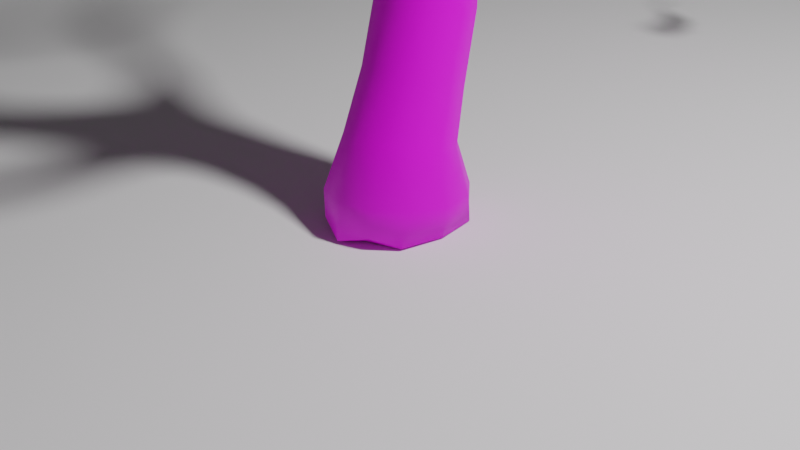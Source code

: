 # Source: v1.blend  (saved by Blender 3.1.5; exported with 4.5.12 LTS)
import bpy
from mathutils import Matrix  # noqa: F401  (used for matrix-valued properties, if any)

bpy.ops.wm.read_factory_settings(use_empty=True)
scene = bpy.context.scene
scene.name = 'Scene'

# ---- collections
col_collection = bpy.data.collections.new('Collection'); scene.collection.children.link(col_collection)

# ---- images (referenced by path relative to the original .blend; pixels are not part of the script)
import os
ASSET_DIR = os.environ.get("B2B_ASSET_DIR", "")  # directory of the original .blend (textures are referenced by path, not embedded)
HERE = os.path.dirname(os.path.abspath(__file__))  # packed textures are extracted next to this script under _unpacked/

def load_image(name, relpath, width, height, colorspace="sRGB"):
    """Load a texture the original file referenced (path relative to the .blend, or extracted next to this script)."""
    p = next((c for c in (os.path.join(HERE, relpath), os.path.join(ASSET_DIR, relpath)) if relpath and os.path.exists(c)), "")
    if p:
        img = bpy.data.images.load(p, check_existing=True)
        img.name = name
    else:  # same state as the original file: an image datablock whose file is absent (Cycles renders it pink)
        img = bpy.data.images.new(name, width, height)
        img.source = "FILE"
        img.filepath = "//" + (relpath or name)
    img.colorspace_settings.name = colorspace
    return img
img_bark_jpg = load_image('bark.jpg', 'bark.jpg', 1024, 1024, 'sRGB')
img_branch_png = load_image('branch.png', 'branch.png', 1024, 1024, 'sRGB')
img_branch_png_001 = load_image('branch.png.001', 'branch.png', 1024, 1024, 'sRGB')

# ---- materials (node trees are filled in below, after node groups)
mat_material_001 = bpy.data.materials.new('Material.001')
mat_branch = bpy.data.materials.new('branch')
mat_branch.surface_render_method = 'BLENDED'
mat_branch.blend_method = 'BLEND'
mat_branch_001 = bpy.data.materials.new('branch.001')
mat_branch_001.surface_render_method = 'BLENDED'
mat_branch_001.blend_method = 'BLEND'

# ---- node groups
ng_geometry_nodes = bpy.data.node_groups.new('Geometry Nodes', 'GeometryNodeTree')
_s = ng_geometry_nodes.interface.new_socket(name='Geometry', in_out='OUTPUT', socket_type='NodeSocketGeometry')
_s = ng_geometry_nodes.interface.new_socket(name='Geometry', in_out='INPUT', socket_type='NodeSocketGeometry')
ng_geometry_nodes.is_modifier = True
_N = ng_geometry_nodes.nodes; _L = ng_geometry_nodes.links
n0 = _N.new('NodeGroupOutput'); n0.name = 'Group Output'; n0.location = (488, 0)
n1 = _N.new('NodeGroupInput'); n1.name = 'Group Input'; n1.location = (-674, 17)
n2 = _N.new('GeometryNodeTransform'); n2.name = 'Transform'; n2.location = (-221, 437)
n3 = _N.new('ShaderNodeVectorMath'); n3.name = 'Vector Math.001'; n3.location = (-404, -178)
n3.operation = 'MULTIPLY'
n4 = _N.new('ShaderNodeTexVoronoi'); n4.name = 'Voronoi Texture'; n4.location = (-898, -39)
n4.feature = 'SMOOTH_F1'
n4.inputs[2].default_value = 0.2
n5 = _N.new('ShaderNodeVectorMath'); n5.name = 'Vector Math.002'; n5.location = (-670, -132)
n5.operation = 'SUBTRACT'
n6 = _N.new('ShaderNodeValue'); n6.name = 'Value'; n6.location = (-646, -355)
n6.outputs[0].default_value = 0.0
n7 = _N.new('GeometryNodeInputPosition'); n7.name = 'Position'; n7.location = (-900, -506)
n8 = _N.new('ShaderNodeTexNoise'); n8.name = 'Noise Texture'; n8.location = (-1314, -159)
n9 = _N.new('ShaderNodeVectorMath'); n9.name = 'Vector Math'; n9.location = (-193, -234)
n10 = _N.new('GeometryNodeMeshToPoints'); n10.name = 'Mesh to Points'; n10.location = (239, 271)
n11 = _N.new('GeometryNodeSetPosition'); n11.name = 'Set Position'; n11.location = (10, -120)
n12 = _N.new('GeometryNodeSubdivisionSurface'); n12.name = 'Subdivision Surface'; n12.location = (245, -129)
n12.inputs[4].default_value = False
_L.new(n1.outputs[0], n2.inputs[0])
_L.new(n1.outputs[0], n11.inputs[0])
_L.new(n11.outputs[0], n12.inputs[0])
_L.new(n7.outputs[0], n9.inputs[1])
_L.new(n4.outputs[2], n5.inputs[0])
_L.new(n6.outputs[0], n3.inputs[1])
_L.new(n3.outputs[0], n9.inputs[0])
_L.new(n5.outputs[0], n3.inputs[0])
_L.new(n7.outputs[0], n5.inputs[1])
_L.new(n9.outputs[0], n11.inputs[2])
_L.new(n11.outputs[0], n10.inputs[0])
_L.new(n12.outputs[0], n0.inputs[0])
n0.is_active_output = True

# ---- material node trees
mat_material_001.use_nodes = True; mat_material_001.node_tree.nodes.clear()
_N = mat_material_001.node_tree.nodes; _L = mat_material_001.node_tree.links
n0 = _N.new('ShaderNodeBsdfPrincipled'); n0.name = 'Principled BSDF'; n0.location = (10, 300)
n0.distribution = 'GGX'
n0.subsurface_method = 'RANDOM_WALK_SKIN'
n0.inputs[3].default_value = 1.45
n0.inputs[27].default_value = (0.0, 0.0, 0.0, 1.0)
n0.inputs[28].default_value = 1.0
n1 = _N.new('ShaderNodeOutputMaterial'); n1.name = 'Material Output'; n1.location = (300, 300)
n2 = _N.new('ShaderNodeTexImage'); n2.name = 'Image Texture'; n2.location = (-308, 240)
n2.image = img_bark_jpg
_L.new(n0.outputs[0], n1.inputs[0])
_L.new(n2.outputs[0], n0.inputs[0])
n1.is_active_output = True
mat_branch.use_nodes = True; mat_branch.node_tree.nodes.clear()
_N = mat_branch.node_tree.nodes; _L = mat_branch.node_tree.links
n0 = _N.new('ShaderNodeBsdfPrincipled'); n0.name = 'Principled BSDF'; n0.location = (-192, 377)
n0.distribution = 'GGX'
n0.subsurface_method = 'RANDOM_WALK_SKIN'
n0.inputs[3].default_value = 1.45
n0.inputs[27].default_value = (0.0, 0.0, 0.0, 1.0)
n0.inputs[28].default_value = 1.0
n1 = _N.new('ShaderNodeOutputMaterial'); n1.name = 'Material Output'; n1.location = (550, 384)
n2 = _N.new('ShaderNodeAddShader'); n2.name = 'Add Shader'; n2.location = (330, 344)
n3 = _N.new('ShaderNodeBsdfTranslucent'); n3.name = 'Translucent BSDF'; n3.location = (131, 183)
n4 = _N.new('ShaderNodeBump'); n4.name = 'Bump'; n4.location = (-406, -5)
n4.inputs[0].default_value = 0.2083
n4.inputs[1].default_value = 1.0
n4.inputs[2].default_value = 1.0
n5 = _N.new('ShaderNodeTexImage'); n5.name = 'Image Texture'; n5.location = (-762, 359)
n5.image = img_branch_png
n5.extension = 'CLIP'
_L.new(n5.outputs[0], n0.inputs[0])
_L.new(n5.outputs[1], n0.inputs[4])
_L.new(n0.outputs[0], n2.inputs[0])
_L.new(n2.outputs[0], n1.inputs[0])
_L.new(n5.outputs[0], n3.inputs[0])
_L.new(n3.outputs[0], n2.inputs[1])
_L.new(n5.outputs[0], n4.inputs[3])
_L.new(n4.outputs[0], n0.inputs[5])
n1.is_active_output = True
mat_branch_001.use_nodes = True; mat_branch_001.node_tree.nodes.clear()
_N = mat_branch_001.node_tree.nodes; _L = mat_branch_001.node_tree.links
n0 = _N.new('ShaderNodeBsdfPrincipled'); n0.name = 'Principled BSDF'; n0.location = (-192, 377)
n0.distribution = 'GGX'
n0.subsurface_method = 'RANDOM_WALK_SKIN'
n0.inputs[3].default_value = 1.45
n0.inputs[27].default_value = (0.0, 0.0, 0.0, 1.0)
n0.inputs[28].default_value = 1.0
n1 = _N.new('ShaderNodeOutputMaterial'); n1.name = 'Material Output'; n1.location = (550, 384)
n2 = _N.new('ShaderNodeAddShader'); n2.name = 'Add Shader'; n2.location = (330, 344)
n3 = _N.new('ShaderNodeBsdfTranslucent'); n3.name = 'Translucent BSDF'; n3.location = (131, 183)
n4 = _N.new('ShaderNodeBump'); n4.name = 'Bump'; n4.location = (-406, -5)
n4.inputs[0].default_value = 0.2083
n4.inputs[1].default_value = 1.0
n4.inputs[2].default_value = 1.0
n5 = _N.new('ShaderNodeTexImage'); n5.name = 'Image Texture'; n5.location = (-762, 359)
n5.image = img_branch_png_001
n5.extension = 'CLIP'
_L.new(n5.outputs[0], n0.inputs[0])
_L.new(n5.outputs[1], n0.inputs[4])
_L.new(n0.outputs[0], n2.inputs[0])
_L.new(n2.outputs[0], n1.inputs[0])
_L.new(n5.outputs[0], n3.inputs[0])
_L.new(n3.outputs[0], n2.inputs[1])
_L.new(n5.outputs[0], n4.inputs[3])
_L.new(n4.outputs[0], n0.inputs[5])
n1.is_active_output = True

# ---- world
world_world = bpy.data.worlds.new('World'); scene.world = world_world
world_world.use_nodes = True; world_world.node_tree.nodes.clear()
_N = world_world.node_tree.nodes; _L = world_world.node_tree.links
n0 = _N.new('ShaderNodeOutputWorld'); n0.name = 'World Output'; n0.location = (300, 300)
n1 = _N.new('ShaderNodeBackground'); n1.name = 'Background'; n1.location = (10, 300)
n1.inputs[0].default_value = (0.05088, 0.05088, 0.05088, 1.0)
_L.new(n1.outputs[0], n0.inputs[0])
n0.is_active_output = True
world_world.color = (0.05088, 0.05088, 0.05088)
world_world.use_sun_shadow = False
world_world.sun_shadow_jitter_overblur = 0.0

# ---- cameras
cam_camera = bpy.data.cameras.new('Camera')
cam_camera.clip_end = 100.0
cam_camera.ortho_scale = 7.314

# ---- lights
light_light = bpy.data.lights.new('Light', 'POINT')
light_light.transmission_factor = 0.0
light_light.energy = 1e+04
light_light.shadow_soft_size = 1.0
light_light.shadow_maximum_resolution = 0.006
light_light.use_absolute_resolution = True

# ---- meshes
me_cube_001 = bpy.data.meshes.new('Cube.001')
me_cube_001.from_pydata([(-0.5233, -1.0, -1.0), (-0.2843, -0.5584, 0.07418), (-0.5233, 1.0, -1.0), (-0.2843, 0.4962, -0.1872), (0.5233, -1.0, -1.0), (0.2843, -0.5584, 0.07418), (0.5233, 1.0, -1.0), (0.2843, 0.4962, -0.1872), (-1.028, 0.0, -1.0), (-0.5583, -0.03107, -0.05652), (1.028, 0.0, -1.0), (0.5583, -0.03107, -0.05652), (-0.5583, 0.4234, 1.191), (-0.2845, 0.9282, 0.99), (0.2841, 0.9282, 0.9895), (0.5583, 0.4234, 1.19), (0.2845, -0.08144, 1.391), (-0.2841, -0.08143, 1.392), (-0.6411, 0.5797, 3.358), (-0.3926, 0.9972, 3.395), (0.08469, 1.007, 3.439), (0.3653, 0.5329, 3.356), (0.1446, 0.07217, 3.31), (-0.4109, 0.1259, 3.294), (-0.5546, -0.2995, 4.882), (-0.3795, 0.03046, 4.989), (-0.01654, 0.02812, 4.996), (0.1582, -0.3041, 4.895), (0.005248, -0.5887, 4.794), (-0.3558, -0.5908, 4.757), (-0.548, 0.471, 7.025), (-0.3762, 0.8194, 7.032), (-0.002024, 0.7798, 7.004), (0.1581, 0.4274, 7.038), (0.006638, 0.114, 7.024), (-0.3564, 0.1147, 7.02), (-0.4795, -0.04735, 8.731), (-0.3192, 0.2284, 8.693), (-0.0416, 0.2081, 8.689), (0.06695, -0.06106, 8.729), (-0.04481, -0.2978, 8.635), (-0.3228, -0.3082, 8.623), (-0.55, 0.3096, 9.295), (-0.4354, 0.4637, 9.243), (-0.2523, 0.4331, 9.236), (-0.1903, 0.2494, 9.28), (-0.7525, 0.5289, 9.915), (-0.6263, 0.6443, 9.813), (-0.449, 0.589, 9.807), (-0.4043, 0.4202, 9.902), (-0.7232, 1.129, 10.33), (-0.6441, 1.173, 10.25), (-0.5398, 1.127, 10.25), (-0.5185, 1.039, 10.33), (-0.2602, -0.5939, 9.787), (-0.3686, -0.8271, 9.68), (-0.6463, -0.8401, 9.666), (-0.8068, -0.5866, 9.785), (-0.5101, -0.5044, 10.66), (-0.5932, -0.6879, 10.56), (-0.8197, -0.7025, 10.54), (-0.9567, -0.5082, 10.66), (-0.7706, -1.264, 10.89), (-0.8022, -1.336, 10.81), (-0.9119, -1.347, 10.79), (-0.9882, -1.278, 10.87), (-1.068, -2.088, 11.35), (-1.087, -2.129, 11.3), (-1.156, -2.136, 11.28), (-1.206, -2.097, 11.34), (0.0277, 0.7712, 3.925), (0.1803, 0.3718, 3.81), (-0.01984, -0.05585, 3.752), (-0.4018, -0.09575, 3.729), (-0.4156, 0.7625, 3.884), (-0.6158, 0.3225, 3.804), (0.01947, 0.688, 7.445), (0.2069, 0.3249, 7.482), (0.01077, -0.006981, 7.44), (-0.3478, 0.006718, 7.429), (-0.3289, 0.6514, 7.447), (-0.4961, 0.3206, 7.452), (-1.544, 1.042, 7.54), (-1.46, 1.228, 7.548), (-1.45, 0.931, 7.73), (-1.37, 1.108, 7.732), (-2.726, 1.55, 8.593), (-2.641, 1.736, 8.601), (-2.636, 1.441, 8.786), (-2.556, 1.618, 8.788), (-4.164, 2.415, 8.489), (-4.117, 2.513, 8.491), (-4.144, 2.37, 8.607), (-4.098, 2.463, 8.605), (-0.6944, 1.801, 4.479), (-0.4249, 1.795, 4.451), (-0.4159, 1.584, 4.673), (-0.6663, 1.59, 4.7), (-0.6387, 1.944, 5.511), (-0.3735, 1.939, 5.455), (-0.3494, 1.695, 5.64), (-0.5958, 1.701, 5.692), (-1.299, 3.164, 6.033), (-1.149, 3.162, 6.029), (-1.152, 3.06, 6.165), (-1.291, 3.062, 6.169), (-0.3967, -0.5095, 5.278), (-0.5531, -0.1265, 5.363), (0.1636, -0.1325, 5.374), (-0.03557, -0.507, 5.315), (-0.3788, 0.2075, 5.447), (-0.01104, 0.2031, 5.452), (-0.8554, -2.078, 5.182), (-1.11, -2.075, 5.186), (-0.839, -1.938, 5.526), (-1.094, -1.934, 5.529), (-1.39, -2.701, 6.507), (-1.561, -2.693, 6.524), (-1.356, -2.567, 6.716), (-1.527, -2.559, 6.733), (-1.937, -3.583, 6.991), (-2.038, -3.582, 6.99), (-1.934, -3.533, 7.129), (-2.034, -3.532, 7.128), (-0.01501, 0.5299, 7.798), (-0.05885, -0.04874, 7.776), (-0.3262, 0.5332, 7.795), (0.109, 0.2365, 7.812), (-0.3408, -0.08126, 7.763), (-0.4914, 0.2178, 7.809), (0.9259, -0.7101, 8.222), (1.105, -0.7991, 8.036), (0.9096, -0.9735, 8.015), (0.7531, -0.8808, 8.193), (0.8034, -1.123, 8.925), (0.9253, -1.19, 8.811), (0.7939, -1.301, 8.795), (0.6869, -1.233, 8.904), (1.281, -1.687, 9.156), (1.329, -1.695, 9.069), (1.267, -1.769, 9.065), (1.225, -1.758, 9.148), (1.465, -0.4119, 4.626), (1.315, -0.7236, 4.629), (1.194, -0.417, 4.843), (1.062, -0.7096, 4.84), (1.844, -0.7229, 5.727), (1.696, -1.035, 5.722), (1.6, -0.7484, 5.974), (1.47, -1.041, 5.962), (2.395, -1.188, 5.926), (2.286, -1.406, 5.897), (2.348, -1.293, 6.145), (2.248, -1.495, 6.11), (3.295, -1.858, 5.51), (3.228, -1.984, 5.488), (3.3, -1.942, 5.629), (3.237, -2.057, 5.604), (0.9304, 2.015, 6.991), (1.03, 1.811, 6.995), (1.043, 1.725, 7.249), (0.9278, 1.935, 7.241), (1.339, 3.114, 8.226), (1.4, 3.014, 8.211), (1.392, 2.938, 8.328), (1.323, 3.041, 8.341)], [], [(8, 9, 3, 2), (2, 3, 7, 6), (10, 11, 5, 4), (4, 5, 1, 0), (8, 10, 4, 0), (9, 1, 17, 12), (11, 7, 14, 15), (2, 6, 10, 8), (6, 7, 11, 10), (0, 1, 9, 8), (16, 15, 21, 22), (12, 17, 23, 18), (3, 9, 12, 13), (1, 5, 16, 17), (7, 3, 13, 14), (5, 11, 15, 16), (73, 72, 28, 29), (71, 70, 26, 27), (13, 12, 18, 19), (15, 14, 20, 21), (17, 16, 22, 23), (14, 13, 19, 20), (109, 108, 33, 34), (107, 106, 35, 30), (70, 74, 25, 26), (75, 73, 29, 24), (72, 71, 27, 28), (74, 75, 24, 25), (128, 125, 40, 41), (127, 124, 38, 39), (110, 107, 30, 31), (108, 111, 32, 33), (106, 109, 34, 35), (111, 110, 31, 32), (40, 39, 54, 55), (37, 36, 42, 43), (124, 126, 37, 38), (129, 128, 41, 36), (125, 127, 39, 40), (126, 129, 36, 37), (44, 43, 47, 48), (39, 38, 44, 45), (38, 37, 43, 44), (36, 39, 45, 42), (49, 48, 52, 53), (45, 44, 48, 49), (43, 42, 46, 47), (42, 45, 49, 46), (52, 51, 50, 53), (47, 46, 50, 51), (46, 49, 53, 50), (48, 47, 51, 52), (57, 56, 60, 61), (41, 40, 55, 56), (39, 36, 57, 54), (36, 41, 56, 57), (61, 60, 64, 65), (55, 54, 58, 59), (54, 57, 61, 58), (56, 55, 59, 60), (62, 65, 69, 66), (59, 58, 62, 63), (58, 61, 65, 62), (60, 59, 63, 64), (66, 69, 68, 67), (64, 63, 67, 68), (65, 64, 68, 69), (63, 62, 66, 67), (19, 18, 75, 74), (71, 72, 145, 144), (18, 23, 73, 75), (70, 20, 95, 96), (21, 20, 70, 71), (23, 22, 72, 73), (31, 30, 82, 83), (34, 33, 77, 78), (30, 35, 79, 81), (32, 31, 80, 76), (76, 77, 160, 161), (35, 34, 78, 79), (85, 83, 87, 89), (30, 81, 84, 82), (81, 80, 85, 84), (80, 31, 83, 85), (88, 89, 93, 92), (83, 82, 86, 87), (84, 85, 89, 88), (82, 84, 88, 86), (91, 90, 92, 93), (86, 88, 92, 90), (89, 87, 91, 93), (87, 86, 90, 91), (97, 96, 100, 101), (74, 70, 96, 97), (20, 19, 94, 95), (19, 74, 97, 94), (98, 101, 105, 102), (96, 95, 99, 100), (94, 97, 101, 98), (95, 94, 98, 99), (103, 102, 105, 104), (99, 98, 102, 103), (101, 100, 104, 105), (100, 99, 103, 104), (26, 25, 110, 111), (29, 28, 112, 113), (27, 26, 111, 108), (25, 24, 107, 110), (24, 29, 106, 107), (28, 27, 108, 109), (115, 113, 117, 119), (28, 109, 114, 112), (106, 29, 113, 115), (109, 106, 115, 114), (118, 119, 123, 122), (113, 112, 116, 117), (114, 115, 119, 118), (112, 114, 118, 116), (121, 120, 122, 123), (116, 118, 122, 120), (119, 117, 121, 123), (117, 116, 120, 121), (80, 81, 129, 126), (127, 125, 133, 130), (81, 79, 128, 129), (76, 80, 126, 124), (77, 76, 124, 127), (79, 78, 125, 128), (132, 131, 135, 136), (125, 78, 132, 133), (78, 77, 131, 132), (77, 127, 130, 131), (137, 136, 140, 141), (133, 132, 136, 137), (131, 130, 134, 135), (130, 133, 137, 134), (140, 139, 138, 141), (135, 134, 138, 139), (134, 137, 141, 138), (136, 135, 139, 140), (145, 143, 147, 149), (21, 71, 144, 142), (22, 21, 142, 143), (72, 22, 143, 145), (149, 147, 151, 153), (143, 142, 146, 147), (144, 145, 149, 148), (142, 144, 148, 146), (152, 153, 157, 156), (147, 146, 150, 151), (148, 149, 153, 152), (146, 148, 152, 150), (155, 154, 156, 157), (150, 152, 156, 154), (153, 151, 155, 157), (151, 150, 154, 155), (159, 158, 162, 163), (77, 33, 159, 160), (32, 76, 161, 158), (33, 32, 158, 159), (163, 162, 165, 164), (161, 160, 164, 165), (160, 159, 163, 164), (158, 161, 165, 162)])
me_cube_001.polygons.foreach_set('use_smooth', [True] * 164)
_uv = me_cube_001.uv_layers.new(name='UVMap')
_uv.uv.foreach_set('vector', [-1.153, -4.151, -1.478, -3.599, -1.821, -3.809, -1.853, -4.393, 3.95, 0.6671, 3.754, 1.058, 3.379, 1.051, 3.259, 0.6537, 2.567, -4.355, 2.444, -3.685, 2.181, -3.624, 2.122, -4.393, 5.284, -4.124, 4.852, -3.532, 4.506, -3.679, 4.646, -4.393, -3.689, 4.042, -3.689, 2.683, -3.029, 3.018, -3.029, 3.71, -1.478, -3.599, -1.295, -3.44, -1.844, -2.71, -1.999, -2.908, 2.444, -3.685, 2.842, -3.623, 2.813, -2.847, 2.412, -2.863, -4.349, 3.707, -4.349, 3.015, -3.689, 2.683, -3.689, 4.042, 3.259, -4.091, 2.842, -3.623, 2.444, -3.685, 2.567, -4.355, -0.7488, -4.003, -1.295, -3.44, -1.478, -3.599, -1.153, -4.151, 2.145, -2.757, 2.412, -2.863, 2.017, -1.496, 1.819, -1.544, -1.999, -2.908, -1.844, -2.71, -2.333, -1.549, -2.53, -1.577, -1.821, -3.809, -1.478, -3.599, -1.999, -2.908, -2.314, -3.158, 4.506, -3.679, 4.852, -3.532, 4.503, -2.731, 4.157, -2.877, 3.379, 1.051, 3.754, 1.058, 3.739, 1.888, 3.363, 1.88, 2.181, -3.624, 2.444, -3.685, 2.412, -2.863, 2.145, -2.757, 3.484, -1.483, 3.71, -1.371, 3.469, -0.728, 3.259, -0.8437, 1.864, -1.204, 2.102, -1.041, 1.441, -0.4964, 1.233, -0.6462, -2.314, -3.158, -1.999, -2.908, -2.53, -1.577, -2.841, -1.658, 2.412, -2.863, 2.813, -2.847, 2.335, -1.311, 2.017, -1.496, 4.157, -2.877, 4.503, -2.731, 3.921, -1.598, 3.585, -1.751, 3.363, 1.88, 3.739, 1.888, 3.751, 3.403, 3.435, 3.426, 1.067, -0.3801, 1.217, -0.3323, 1.149, 0.7582, 1.011, 0.7362, -2.6, -0.1941, -2.416, -0.1868, -3.149, 0.7758, -3.291, 0.7274, -0.9372, 4.48, -1.231, 4.48, -1.192, 3.93, -0.9515, 3.925, -2.492, -1.25, -2.307, -1.235, -2.27, -0.5008, -2.4, -0.4608, 1.684, -1.259, 1.864, -1.204, 1.233, -0.6462, 1.132, -0.7163, -2.81, -1.305, -2.492, -1.25, -2.4, -0.4608, -2.656, -0.4749, 0.6114, 2.943, 0.4257, 2.954, 0.3525, 2.392, 0.5359, 2.38, 1.159, 3.215, 0.9536, 3.171, 1.289, 2.642, 1.481, 2.664, -2.853, -0.223, -2.6, -0.1941, -3.291, 0.7274, -3.535, 0.6474, 1.217, -0.3323, 1.433, -0.1955, 1.396, 0.8271, 1.149, 0.7582, 0.8092, 4.577, 0.5693, 4.578, 0.4375, 3.452, 0.6765, 3.43, 2.93, 1.323, 3.173, 1.331, 3.126, 2.453, 2.879, 2.417, 1.572, 2.723, 1.481, 2.664, 1.888, 1.991, 1.976, 2.059, -3.585, 1.796, -3.394, 1.888, -3.693, 2.178, -3.8, 2.105, 2.849, 2.856, 3.055, 2.863, 3.006, 3.354, 2.823, 3.339, -3.337, 1.262, -3.206, 1.277, -3.273, 1.857, -3.394, 1.888, 1.274, 3.232, 1.159, 3.215, 1.481, 2.664, 1.572, 2.723, -3.557, 1.176, -3.337, 1.262, -3.394, 1.888, -3.585, 1.796, 2.947, 3.735, 3.068, 3.752, 3.177, 4.152, 3.058, 4.13, 1.481, 2.664, 1.289, 2.642, 1.198, 2.237, 1.329, 2.239, 2.823, 3.339, 3.006, 3.354, 3.068, 3.752, 2.947, 3.735, 0.8092, 3.571, 1.143, 3.432, 1.12, 3.838, 0.9025, 3.938, 1.282, 1.793, 1.155, 1.827, 0.897, 1.479, 0.9677, 1.441, 1.329, 2.239, 1.198, 2.237, 1.155, 1.827, 1.282, 1.793, -3.8, 2.105, -3.693, 2.178, -3.888, 2.541, -3.967, 2.443, 0.9025, 3.938, 1.12, 3.838, 1.143, 4.274, 0.9316, 4.371, 0.897, 1.479, 0.8427, 1.454, 0.8611, 1.391, 0.9677, 1.441, -3.967, 2.443, -3.888, 2.541, -4.319, 2.683, -4.349, 2.616, -3.297, 4.413, -3.531, 4.465, -3.436, 4.09, -3.297, 4.042, 3.058, 4.13, 3.177, 4.152, 3.186, 4.543, 3.116, 4.53, 0.7688, 1.585, 0.6661, 1.676, 0.7229, 1.086, 0.8092, 1.0, 0.5359, 2.38, 0.3525, 2.392, 0.4828, 1.686, 0.6661, 1.676, -1.46, 3.923, -1.805, 3.814, -1.821, 3.246, -1.476, 3.352, -3.394, 1.888, -3.273, 1.857, -3.11, 2.644, -3.229, 2.683, 1.697, 4.54, 1.597, 4.427, 1.606, 3.987, 1.658, 4.024, 1.976, 2.059, 1.888, 1.991, 1.923, 1.386, 1.989, 1.453, -1.476, 3.352, -1.821, 3.246, -1.744, 2.683, -1.46, 2.765, 0.6661, 1.676, 0.4828, 1.686, 0.5733, 1.092, 0.7229, 1.086, 4.561, 3.926, 4.426, 3.873, 4.474, 3.292, 4.56, 3.325, 1.989, 1.453, 1.923, 1.386, 2.334, 1.269, 2.353, 1.319, 4.561, 4.467, 4.281, 4.373, 4.426, 3.873, 4.561, 3.926, 1.597, 4.427, 1.449, 4.452, 1.534, 4.002, 1.606, 3.987, -0.6404, 2.776, -0.6404, 2.868, -0.6788, 2.838, -0.6754, 2.791, 1.606, 3.987, 1.534, 4.002, 1.652, 3.441, 1.697, 3.432, 3.186, 1.012, 3.238, 1.0, 3.238, 1.629, 3.205, 1.641, 2.353, 1.319, 2.334, 1.269, 2.813, 1.0, 2.823, 1.035, -2.841, -1.658, -2.53, -1.577, -2.492, -1.25, -2.81, -1.305, 1.143, 3.432, 1.449, 3.476, 1.449, 4.365, 1.24, 4.33, -2.53, -1.577, -2.333, -1.549, -2.307, -1.235, -2.492, -1.25, 2.102, -1.041, 2.335, -1.311, 2.672, -0.4669, 2.498, -0.3662, 2.017, -1.496, 2.335, -1.311, 2.102, -1.041, 1.864, -1.204, 3.585, -1.751, 3.921, -1.598, 3.71, -1.371, 3.484, -1.483, 5.338, 3.312, 5.082, 3.298, 5.151, 2.565, 5.285, 2.568, 1.011, 0.7362, 1.149, 0.7582, 0.975, 1.0, 0.8445, 0.968, -3.291, 0.7274, -3.149, 0.7758, -3.181, 1.052, -3.315, 1.019, 2.879, 2.417, 3.126, 2.453, 3.074, 2.673, 2.845, 2.67, -1.46, 2.828, -1.231, 2.683, -1.231, 3.77, -1.367, 3.85, 0.6765, 3.43, 0.4375, 3.452, 0.4039, 3.179, 0.6406, 3.162, 4.851, 1.347, 5.001, 1.371, 4.662, 2.346, 4.512, 2.325, 4.512, 3.292, 4.237, 3.221, 4.304, 2.554, 4.444, 2.541, -2.411, 2.694, -2.166, 2.683, -2.191, 3.421, -2.319, 3.421, 4.789, 0.6978, 5.082, 0.6537, 5.001, 1.371, 4.851, 1.347, -2.388, 4.226, -2.259, 4.226, -2.166, 5.391, -2.235, 5.393, 5.285, 2.568, 5.151, 2.565, 5.116, 1.756, 5.251, 1.759, -2.319, 3.421, -2.191, 3.421, -2.259, 4.226, -2.388, 4.226, 4.444, 2.541, 4.304, 2.554, 3.95, 1.555, 4.09, 1.545, 3.186, 1.641, 3.256, 1.657, 3.256, 1.738, 3.19, 1.72, 4.09, 1.545, 3.95, 1.555, 4.435, 0.6537, 4.512, 0.6695, 4.512, 2.325, 4.662, 2.346, 5.082, 3.157, 5.0, 3.165, 5.251, 1.759, 5.116, 1.756, 5.266, 0.6537, 5.338, 0.6572, -1.231, 3.296, -1.074, 3.241, -0.8864, 3.855, -1.037, 3.925, -1.178, 2.724, -0.8864, 2.683, -1.074, 3.241, -1.231, 3.296, 3.435, 3.426, 3.751, 3.403, 3.95, 4.26, 3.772, 4.238, -2.841, -1.658, -2.81, -1.305, -3.37, -0.9333, -3.431, -1.11, -3.75, -0.4981, -3.667, -0.3413, -4.318, -0.244, -4.342, -0.3479, 2.498, -0.3662, 2.672, -0.4669, 2.507, 0.15, 2.32, 0.2196, -3.431, -1.11, -3.37, -0.9333, -3.667, -0.3413, -3.75, -0.4981, 3.772, 4.238, 3.95, 4.26, 3.891, 4.934, 3.718, 4.895, 4.94, 4.367, 4.854, 4.415, 4.824, 4.346, 4.905, 4.301, -1.47, 4.904, -1.616, 4.81, -1.553, 3.923, -1.47, 3.977, 4.798, 3.37, 4.94, 3.292, 4.905, 4.301, 4.824, 4.346, 2.32, 0.2196, 2.507, 0.15, 3.259, 0.8548, 3.17, 0.9224, 2.946, 1.0, 3.186, 1.006, 3.173, 1.331, 2.93, 1.323, 2.186, 3.549, 2.395, 3.432, 2.395, 4.579, 2.247, 4.66, 1.233, -0.6462, 1.441, -0.4964, 1.433, -0.1955, 1.217, -0.3323, -2.656, -0.4749, -2.4, -0.4608, -2.6, -0.1941, -2.853, -0.223, -2.4, -0.4608, -2.27, -0.5008, -2.416, -0.1868, -2.6, -0.1941, 1.132, -0.7163, 1.233, -0.6462, 1.217, -0.3323, 1.067, -0.3801, -1.48, 0.3138, -1.323, 0.128, -1.139, 1.127, -1.268, 1.229, 1.132, -0.7163, 1.067, -0.3801, 0.4021, -0.2902, 0.4062, -0.515, -2.416, -0.1868, -2.27, -0.5008, -1.323, 0.128, -1.48, 0.3138, 2.819, 4.604, 2.61, 4.488, 2.671, 3.432, 2.819, 3.512, -3.055, 4.834, -3.155, 4.782, -3.113, 4.042, -3.055, 4.074, -3.836, 4.105, -3.68, 4.042, -3.68, 4.978, -3.782, 5.029, -3.531, 4.777, -3.68, 4.699, -3.627, 4.042, -3.531, 4.104, 0.4062, -0.515, 0.4021, -0.2902, -0.1064, 0.4489, -0.1254, 0.3099, -0.6122, 2.776, -0.6788, 2.775, -0.6788, 2.683, -0.6122, 2.684, -0.1254, 0.3099, -0.1064, 0.4489, -0.6096, 0.6813, -0.6049, 0.5911, -1.268, 1.229, -1.139, 1.127, -0.6096, 1.637, -0.6679, 1.713, -0.8864, 4.095, -0.7867, 4.042, -0.7867, 4.74, -0.8446, 4.773, -3.546, 0.9356, -3.315, 1.019, -3.337, 1.262, -3.557, 1.176, -1.616, 4.781, -1.821, 4.712, -1.775, 3.923, -1.616, 3.933, -3.315, 1.019, -3.181, 1.052, -3.206, 1.277, -3.337, 1.262, 2.845, 2.67, 3.074, 2.673, 3.055, 2.863, 2.849, 2.856, 1.076, 3.432, 0.8092, 3.383, 0.9536, 3.171, 1.159, 3.215, 0.6406, 3.162, 0.4039, 3.179, 0.4257, 2.954, 0.6114, 2.943, -0.2467, 2.87, -0.3728, 2.868, -0.316, 2.349, -0.2308, 2.352, 0.4257, 2.954, 0.4039, 3.179, -0.2467, 2.87, -0.154, 2.742, 4.561, 3.381, 4.798, 3.292, 4.798, 4.267, 4.626, 4.277, 1.076, 3.432, 1.159, 3.215, 1.997, 3.214, 2.063, 3.374, -0.1665, 2.272, -0.2308, 2.352, -0.5702, 2.21, -0.5482, 2.153, -0.154, 2.742, -0.2467, 2.87, -0.2308, 2.352, -0.1665, 2.272, 2.063, 3.374, 1.997, 3.214, 2.326, 2.792, 2.378, 2.893, -3.155, 4.624, -3.297, 4.562, -3.248, 4.042, -3.155, 4.081, -0.5702, 2.21, -0.6096, 2.211, -0.5835, 2.15, -0.5482, 2.153, 2.378, 2.893, 2.326, 2.792, 2.821, 2.797, 2.823, 2.862, -0.7867, 4.047, -0.6817, 4.042, -0.6817, 4.552, -0.7402, 4.545, 4.674, 4.728, 4.561, 4.718, 4.611, 4.282, 4.674, 4.277, 4.104, -0.4279, 4.312, -0.4912, 4.269, 0.2739, 4.07, 0.362, 2.017, -1.496, 1.864, -1.204, 0.9266, -0.9259, 0.9135, -1.117, 4.281, 4.284, 3.95, 4.342, 4.056, 3.332, 4.281, 3.292, 3.71, -1.371, 3.921, -1.598, 4.312, -0.4912, 4.104, -0.4279, 4.07, 0.362, 4.269, 0.2739, 4.592, 0.5332, 4.516, 0.6537, -1.844, 4.746, -1.952, 4.837, -1.955, 4.088, -1.844, 4.001, -1.955, 4.768, -2.166, 4.751, -2.166, 4.001, -1.955, 4.012, -4.349, 4.042, -4.132, 4.089, -4.132, 4.786, -4.337, 4.718, -0.7019, 3.423, -0.8478, 3.405, -0.7641, 2.683, -0.6788, 2.69, 1.697, 3.48, 1.921, 3.432, 1.897, 3.916, 1.74, 3.946, -0.6788, 4.042, -0.8864, 4.005, -0.8478, 3.405, -0.7019, 3.423, -1.821, 3.901, -1.995, 4.001, -2.166, 3.475, -2.006, 3.489, -1.834, 2.711, -1.821, 2.762, -1.912, 2.73, -1.921, 2.683, -2.006, 3.489, -2.166, 3.475, -1.912, 2.73, -1.821, 2.762, 4.516, 0.6537, 4.592, 0.5332, 5.284, 0.5278, 5.261, 0.6012, 1.74, 3.946, 1.897, 3.916, 1.921, 4.638, 1.828, 4.652, 2.027, 4.41, 1.921, 4.305, 2.052, 3.461, 2.098, 3.524, -3.836, 4.587, -4.132, 4.587, -4.088, 4.042, -3.921, 4.051, -2.703, 2.683, -2.411, 2.731, -2.856, 3.647, -3.029, 3.639, 2.61, 4.593, 2.395, 4.452, 2.482, 3.432, 2.61, 3.511, 2.098, 3.524, 2.052, 3.461, 2.136, 3.432, 2.186, 3.497, -1.367, 3.85, -1.231, 3.77, -1.382, 4.531, -1.456, 4.566, 2.186, 4.333, 2.027, 4.41, 2.098, 3.524, 2.186, 3.497, -3.029, 3.639, -2.856, 3.647, -2.411, 4.606, -2.498, 4.627])
me_cube_001.materials.append(mat_material_001)
me_cube_001.use_remesh_fix_poles = True
me_cube_001.use_remesh_preserve_attributes = False
me_cube_001.update()
me_branch = bpy.data.meshes.new('branch')
me_branch.from_pydata([(0.6138, 0.1985, 0.05472), (0.8125, -0.7764, -0.1757), (0.7798, 0.1908, -0.04911), (0.5307, -0.7046, 0.014), (0.323, -0.4828, 0.08085), (-0.01157, -0.2933, 0.01937), (0.1369, -0.5554, 0.1187), (0.3578, -0.2912, 0.02814), (0.7307, -0.2978, -0.2957), (0.9935, -0.2985, -0.6206), (0.6879, 0.1982, 0.0325), (1.123, -0.2985, -0.6658), (0.9947, -0.3315, -0.6178), (1.056, -0.7474, -0.4146), (0.001182, 0.06022, 4.672e-08), (0.3753, 0.00441, 0.00679), (0.7464, -0.04209, -0.2011), (1.354, -0.2525, -0.6061), (1.402, 0.02174, -0.519), (1.01, 0.06809, -0.501), (0.7047, -0.5986, -0.1628), (0.7048, -0.5985, -0.1629)], [], [(9, 11, 17, 18, 19), (5, 7, 15, 14), (7, 8, 16, 10, 15), (8, 9, 19, 16), (1, 13, 12, 9, 8), (5, 6, 4, 7), (0, 15, 10), (12, 11, 9), (20, 1, 21), (21, 1, 8, 7, 4, 3, 20), (10, 16, 2)])
_uv = me_branch.uv_layers.new(name='UVMap')
_uv.uv.foreach_set('vector', [0.7769, 0.5, 0.8684, 0.5, 1.0, 0.5484, 1.0, 0.8389, 0.7769, 0.9535, 0.0, 0.5, 0.2436, 0.5, 0.2436, 0.8025, 0.0, 0.858, 0.2436, 0.5, 0.5368, 0.5, 0.5368, 0.7605, 0.4614, 1.0, 0.2436, 0.8025, 0.5368, 0.5, 0.7769, 0.5, 0.7769, 0.9535, 0.5368, 0.7605, 0.5368, 0.0, 0.7083, 0.0, 0.7769, 0.4663, 0.7769, 0.5, 0.5368, 0.5, 0.0, 0.5, 0.1389, 0.2149, 0.2436, 0.2962, 0.2436, 0.5, 0.4067, 1.0, 0.2436, 0.8025, 0.4614, 1.0, 0.7769, 0.4663, 0.8684, 0.5, 0.7769, 0.5, 0.4862, 0.1949, 0.5368, 0.0, 0.4862, 0.195, 0.4862, 0.195, 0.5368, 0.0, 0.5368, 0.5, 0.2436, 0.5, 0.2436, 0.2962, 0.3538, 0.08855, 0.4862, 0.1949, 0.4614, 1.0, 0.5368, 0.7605, 0.5368, 1.0])
me_branch.materials.append(mat_branch)
me_branch.use_remesh_fix_poles = True
me_branch.use_remesh_preserve_attributes = False
me_branch.update()
me_plane = bpy.data.meshes.new('Plane')
me_plane.from_pydata([(-1.0, -1.0, 0.0), (1.0, -1.0, 0.0), (-1.0, 1.0, 0.0), (1.0, 1.0, 0.0)], [], [(0, 1, 3, 2)])
_uv = me_plane.uv_layers.new(name='UVMap')
_uv.uv.foreach_set('vector', [0.0, 0.0, 1.0, 0.0, 1.0, 1.0, 0.0, 1.0])
me_plane.use_remesh_fix_poles = True
me_plane.use_remesh_preserve_attributes = False
me_plane.update()
me_branch_001 = bpy.data.meshes.new('branch.001')
me_branch_001.from_pydata([(0.6138, 0.1985, 0.05472), (0.8125, -0.7764, -0.1757), (0.7798, 0.1908, -0.04911), (0.5307, -0.7046, 0.014), (0.323, -0.4828, 0.08085), (-0.01157, -0.2933, 0.01937), (0.1369, -0.5554, 0.1187), (0.3578, -0.2912, 0.02814), (0.7307, -0.2978, -0.2957), (0.9935, -0.2985, -0.6206), (0.6879, 0.1982, 0.0325), (1.123, -0.2985, -0.6658), (0.9947, -0.3315, -0.6178), (1.056, -0.7474, -0.4146), (0.001182, 0.06022, 4.672e-08), (0.3753, 0.00441, 0.00679), (0.7464, -0.04209, -0.2011), (1.354, -0.2525, -0.6061), (1.402, 0.02174, -0.519), (1.01, 0.06809, -0.501), (0.7047, -0.5986, -0.1628), (0.7048, -0.5985, -0.1629)], [], [(9, 11, 17, 18, 19), (5, 7, 15, 14), (7, 8, 16, 10, 15), (8, 9, 19, 16), (1, 13, 12, 9, 8), (5, 6, 4, 7), (0, 15, 10), (12, 11, 9), (20, 1, 21), (21, 1, 8, 7, 4, 3, 20), (10, 16, 2)])
_uv = me_branch_001.uv_layers.new(name='UVMap')
_uv.uv.foreach_set('vector', [0.7769, 0.5, 0.8684, 0.5, 1.0, 0.5484, 1.0, 0.8389, 0.7769, 0.9535, 0.0, 0.5, 0.2436, 0.5, 0.2436, 0.8025, 0.0, 0.858, 0.2436, 0.5, 0.5368, 0.5, 0.5368, 0.7605, 0.4614, 1.0, 0.2436, 0.8025, 0.5368, 0.5, 0.7769, 0.5, 0.7769, 0.9535, 0.5368, 0.7605, 0.5368, 0.0, 0.7083, 0.0, 0.7769, 0.4663, 0.7769, 0.5, 0.5368, 0.5, 0.0, 0.5, 0.1389, 0.2149, 0.2436, 0.2962, 0.2436, 0.5, 0.4067, 1.0, 0.2436, 0.8025, 0.4614, 1.0, 0.7769, 0.4663, 0.8684, 0.5, 0.7769, 0.5, 0.4862, 0.1949, 0.5368, 0.0, 0.4862, 0.195, 0.4862, 0.195, 0.5368, 0.0, 0.5368, 0.5, 0.2436, 0.5, 0.2436, 0.2962, 0.3538, 0.08855, 0.4862, 0.1949, 0.4614, 1.0, 0.5368, 0.7605, 0.5368, 1.0])
me_branch_001.materials.append(mat_branch_001)
me_branch_001.use_remesh_fix_poles = True
me_branch_001.use_remesh_preserve_attributes = False
me_branch_001.update()

# ---- objects
ob_light = bpy.data.objects.new('Light', light_light)
ob_camera = bpy.data.objects.new('Camera', cam_camera)
ob_cube = bpy.data.objects.new('Cube', me_cube_001)
ob_branch = bpy.data.objects.new('branch', me_branch)
ob_plane = bpy.data.objects.new('Plane', me_plane)
ob_branch_001 = bpy.data.objects.new('branch.001', me_branch_001)

# ---- transforms, parenting, visibility, modifiers, constraints
ob_light.location = (9.042, 3.004, 15.23)
ob_light.rotation_euler = (0.6503, 0.05522, 1.866)
ob_light.lock_rotations_4d = False
ob_light.empty_display_type = 'ARROWS'
ob_light.color = (0.0, 0.0, 0.0, 0.0)
ob_light.lineart.crease_threshold = 0.0
ob_camera.location = (7.359, -6.926, 4.958)
ob_camera.rotation_euler = (1.109, 0.0, 0.8149)
ob_camera.lock_rotations_4d = False
ob_camera.empty_display_type = 'ARROWS'
ob_camera.color = (0.0, 0.0, 0.0, 0.0)
ob_camera.display_type = 'WIRE'
ob_camera.lineart.crease_threshold = 0.0
ob_cube.location = (0.0, 0.0, 0.9038)
_vg = ob_cube.vertex_groups.new(name='Group')
_m = ob_cube.modifiers.new('ParticleSystem', 'PARTICLE_SYSTEM')
_m = ob_cube.modifiers.new('Subdivision', 'SUBSURF')
_m.show_render = False
_m = ob_cube.modifiers.new('GeometryNodes', 'NODES')
_m.node_group = ng_geometry_nodes
ob_branch.location = (6.929e-16, 6.475, 3.121)
ob_branch.rotation_euler = (1.571, 0.0, 1.571)
ob_plane.location = (0.0, 0.0, 0.0)
ob_plane.scale = (25.63, 25.63, 25.63)
ob_branch_001.location = (-2.277, 17.0, 3.239)
ob_branch_001.rotation_euler = (1.571, 0.0, 1.571)

# ---- collection membership
col_collection.objects.link(ob_light)
col_collection.objects.link(ob_camera)
col_collection.objects.link(ob_cube)
col_collection.objects.link(ob_branch)
col_collection.objects.link(ob_plane)
col_collection.objects.link(ob_branch_001)

# ---- scene / render settings (as saved in the file)
scene.camera = ob_camera
scene.frame_start = 1; scene.frame_end = 250; scene.frame_set(1)
scene.render.engine = 'CYCLES'
scene.render.film_transparent = True
scene.cycles.feature_set = 'EXPERIMENTAL'
scene.cycles.sampling_pattern = 'TABULATED_SOBOL'
scene.cycles.use_light_tree = False
scene.view_settings.view_transform = 'Filmic'
bpy.context.view_layer.update()
